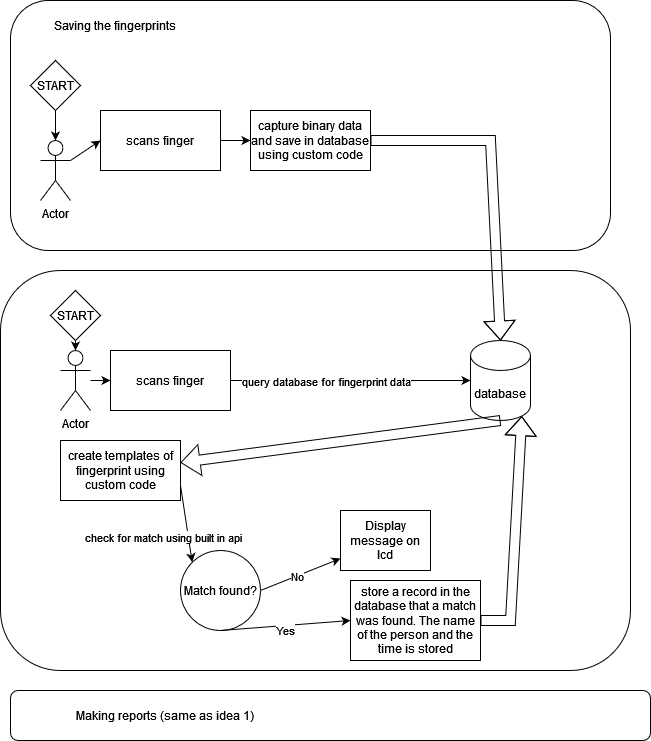

The diagram above was exported from draw.io. Its source (the exported page's mxGraphModel, read from the mxfile embedded in the PNG):
<mxGraphModel dx="1176" dy="859" grid="1" gridSize="10" guides="1" tooltips="1" connect="1" arrows="1" fold="1" page="1" pageScale="1" pageWidth="850" pageHeight="1100" math="0" shadow="0">
  <root>
    <mxCell id="0" />
    <mxCell id="1" parent="0" />
    <mxCell id="YdN0QXfYMCDDwg9dq39K-2" value="" style="rounded=1;whiteSpace=wrap;html=1;" vertex="1" parent="1">
      <mxGeometry x="140" y="300" width="630" height="400" as="geometry" />
    </mxCell>
    <mxCell id="YdN0QXfYMCDDwg9dq39K-1" value="Actor" style="shape=umlActor;verticalLabelPosition=bottom;verticalAlign=top;html=1;outlineConnect=0;" vertex="1" parent="1">
      <mxGeometry x="200" y="380" width="30" height="60" as="geometry" />
    </mxCell>
    <mxCell id="YdN0QXfYMCDDwg9dq39K-5" style="edgeStyle=orthogonalEdgeStyle;rounded=0;orthogonalLoop=1;jettySize=auto;html=1;exitX=0.5;exitY=1;exitDx=0;exitDy=0;entryX=0.5;entryY=0;entryDx=0;entryDy=0;entryPerimeter=0;" edge="1" parent="1" source="YdN0QXfYMCDDwg9dq39K-3" target="YdN0QXfYMCDDwg9dq39K-1">
      <mxGeometry relative="1" as="geometry" />
    </mxCell>
    <mxCell id="YdN0QXfYMCDDwg9dq39K-3" value="&lt;div&gt;START&lt;/div&gt;" style="rhombus;whiteSpace=wrap;html=1;" vertex="1" parent="1">
      <mxGeometry x="190" y="320" width="50" height="50" as="geometry" />
    </mxCell>
    <mxCell id="YdN0QXfYMCDDwg9dq39K-6" value="" style="endArrow=classic;html=1;rounded=0;" edge="1" parent="1" source="YdN0QXfYMCDDwg9dq39K-1" target="YdN0QXfYMCDDwg9dq39K-7">
      <mxGeometry width="50" height="50" relative="1" as="geometry">
        <mxPoint x="370" y="510" as="sourcePoint" />
        <mxPoint x="420" y="460" as="targetPoint" />
      </mxGeometry>
    </mxCell>
    <mxCell id="YdN0QXfYMCDDwg9dq39K-7" value="scans finger" style="rounded=0;whiteSpace=wrap;html=1;" vertex="1" parent="1">
      <mxGeometry x="250" y="380" width="120" height="60" as="geometry" />
    </mxCell>
    <mxCell id="YdN0QXfYMCDDwg9dq39K-9" value="" style="rounded=1;whiteSpace=wrap;html=1;" vertex="1" parent="1">
      <mxGeometry x="150" y="720" width="640" height="50" as="geometry" />
    </mxCell>
    <mxCell id="YdN0QXfYMCDDwg9dq39K-10" value="&lt;div&gt;database&lt;/div&gt;" style="shape=cylinder3;whiteSpace=wrap;html=1;boundedLbl=1;backgroundOutline=1;size=15;" vertex="1" parent="1">
      <mxGeometry x="610" y="370" width="60" height="80" as="geometry" />
    </mxCell>
    <mxCell id="YdN0QXfYMCDDwg9dq39K-11" value="" style="endArrow=classic;html=1;rounded=0;exitX=1;exitY=0.5;exitDx=0;exitDy=0;entryX=0;entryY=0.5;entryDx=0;entryDy=0;entryPerimeter=0;" edge="1" parent="1" source="YdN0QXfYMCDDwg9dq39K-7" target="YdN0QXfYMCDDwg9dq39K-10">
      <mxGeometry width="50" height="50" relative="1" as="geometry">
        <mxPoint x="360" y="760" as="sourcePoint" />
        <mxPoint x="410" y="710" as="targetPoint" />
        <Array as="points" />
      </mxGeometry>
    </mxCell>
    <mxCell id="YdN0QXfYMCDDwg9dq39K-12" value="query database for fingerprint data" style="edgeLabel;html=1;align=center;verticalAlign=middle;resizable=0;points=[];" vertex="1" connectable="0" parent="YdN0QXfYMCDDwg9dq39K-11">
      <mxGeometry x="-0.0005" y="-1" relative="1" as="geometry">
        <mxPoint x="-25" y="-1" as="offset" />
      </mxGeometry>
    </mxCell>
    <mxCell id="YdN0QXfYMCDDwg9dq39K-13" value="" style="shape=flexArrow;endArrow=classic;html=1;rounded=0;exitX=0.5;exitY=1;exitDx=0;exitDy=0;exitPerimeter=0;" edge="1" parent="1" source="YdN0QXfYMCDDwg9dq39K-10">
      <mxGeometry width="50" height="50" relative="1" as="geometry">
        <mxPoint x="360" y="760" as="sourcePoint" />
        <mxPoint x="320" y="492.1052631578948" as="targetPoint" />
      </mxGeometry>
    </mxCell>
    <mxCell id="YdN0QXfYMCDDwg9dq39K-17" value="create templates of fingerprint using custom code" style="rounded=0;whiteSpace=wrap;html=1;" vertex="1" parent="1">
      <mxGeometry x="200" y="470" width="120" height="60" as="geometry" />
    </mxCell>
    <mxCell id="YdN0QXfYMCDDwg9dq39K-19" value="" style="endArrow=classic;html=1;rounded=0;exitX=1;exitY=0.75;exitDx=0;exitDy=0;entryX=0;entryY=0;entryDx=0;entryDy=0;" edge="1" parent="1" source="YdN0QXfYMCDDwg9dq39K-17" target="YdN0QXfYMCDDwg9dq39K-20">
      <mxGeometry width="50" height="50" relative="1" as="geometry">
        <mxPoint x="360" y="760" as="sourcePoint" />
        <mxPoint x="530" y="520" as="targetPoint" />
      </mxGeometry>
    </mxCell>
    <mxCell id="YdN0QXfYMCDDwg9dq39K-21" value="check for match using built in api" style="edgeLabel;html=1;align=center;verticalAlign=middle;resizable=0;points=[];" vertex="1" connectable="0" parent="YdN0QXfYMCDDwg9dq39K-19">
      <mxGeometry x="0.125" y="-5" relative="1" as="geometry">
        <mxPoint x="-19" y="7" as="offset" />
      </mxGeometry>
    </mxCell>
    <mxCell id="YdN0QXfYMCDDwg9dq39K-20" value="Match found?" style="ellipse;whiteSpace=wrap;html=1;aspect=fixed;" vertex="1" parent="1">
      <mxGeometry x="320" y="580" width="80" height="80" as="geometry" />
    </mxCell>
    <mxCell id="YdN0QXfYMCDDwg9dq39K-22" value="" style="endArrow=classic;html=1;rounded=0;exitX=1;exitY=0.5;exitDx=0;exitDy=0;" edge="1" parent="1" source="YdN0QXfYMCDDwg9dq39K-20" target="YdN0QXfYMCDDwg9dq39K-23">
      <mxGeometry width="50" height="50" relative="1" as="geometry">
        <mxPoint x="360" y="760" as="sourcePoint" />
        <mxPoint x="410" y="710" as="targetPoint" />
      </mxGeometry>
    </mxCell>
    <mxCell id="YdN0QXfYMCDDwg9dq39K-24" value="&lt;div&gt;No&lt;/div&gt;" style="edgeLabel;html=1;align=center;verticalAlign=middle;resizable=0;points=[];" vertex="1" connectable="0" parent="YdN0QXfYMCDDwg9dq39K-22">
      <mxGeometry x="-0.1111" relative="1" as="geometry">
        <mxPoint as="offset" />
      </mxGeometry>
    </mxCell>
    <mxCell id="YdN0QXfYMCDDwg9dq39K-23" value="Display message on lcd" style="rounded=0;whiteSpace=wrap;html=1;" vertex="1" parent="1">
      <mxGeometry x="480" y="540" width="90" height="60" as="geometry" />
    </mxCell>
    <mxCell id="YdN0QXfYMCDDwg9dq39K-25" value="store a record in the database that a match was found. The name of the person and the time is stored" style="rounded=0;whiteSpace=wrap;html=1;" vertex="1" parent="1">
      <mxGeometry x="490" y="610" width="130" height="80" as="geometry" />
    </mxCell>
    <mxCell id="YdN0QXfYMCDDwg9dq39K-26" value="" style="endArrow=classic;html=1;rounded=0;exitX=0.5;exitY=1;exitDx=0;exitDy=0;entryX=0;entryY=0.5;entryDx=0;entryDy=0;" edge="1" parent="1" source="YdN0QXfYMCDDwg9dq39K-20" target="YdN0QXfYMCDDwg9dq39K-25">
      <mxGeometry width="50" height="50" relative="1" as="geometry">
        <mxPoint x="360" y="580" as="sourcePoint" />
        <mxPoint x="410" y="530" as="targetPoint" />
      </mxGeometry>
    </mxCell>
    <mxCell id="YdN0QXfYMCDDwg9dq39K-27" value="&lt;div&gt;Yes&lt;/div&gt;" style="edgeLabel;html=1;align=center;verticalAlign=middle;resizable=0;points=[];" vertex="1" connectable="0" parent="YdN0QXfYMCDDwg9dq39K-26">
      <mxGeometry x="-0.0267" y="-4" relative="1" as="geometry">
        <mxPoint as="offset" />
      </mxGeometry>
    </mxCell>
    <mxCell id="YdN0QXfYMCDDwg9dq39K-28" value="" style="shape=flexArrow;endArrow=classic;html=1;rounded=0;exitX=1;exitY=0.5;exitDx=0;exitDy=0;entryX=0.855;entryY=1;entryDx=0;entryDy=-4.35;entryPerimeter=0;" edge="1" parent="1" source="YdN0QXfYMCDDwg9dq39K-25" target="YdN0QXfYMCDDwg9dq39K-10">
      <mxGeometry width="50" height="50" relative="1" as="geometry">
        <mxPoint x="360" y="580" as="sourcePoint" />
        <mxPoint x="410" y="530" as="targetPoint" />
        <Array as="points">
          <mxPoint x="650" y="650" />
        </Array>
      </mxGeometry>
    </mxCell>
    <mxCell id="YdN0QXfYMCDDwg9dq39K-30" value="Making reports (same as idea 1)" style="text;html=1;strokeColor=none;fillColor=none;align=center;verticalAlign=middle;whiteSpace=wrap;rounded=0;" vertex="1" parent="1">
      <mxGeometry x="150" y="730" width="310" height="30" as="geometry" />
    </mxCell>
    <mxCell id="YdN0QXfYMCDDwg9dq39K-32" value="" style="rounded=1;whiteSpace=wrap;html=1;" vertex="1" parent="1">
      <mxGeometry x="150" y="30" width="600" height="250" as="geometry" />
    </mxCell>
    <mxCell id="YdN0QXfYMCDDwg9dq39K-33" value="Saving the fingerprints" style="text;html=1;strokeColor=none;fillColor=none;align=center;verticalAlign=middle;whiteSpace=wrap;rounded=0;" vertex="1" parent="1">
      <mxGeometry x="180" y="40" width="150" height="30" as="geometry" />
    </mxCell>
    <mxCell id="YdN0QXfYMCDDwg9dq39K-34" value="START" style="rhombus;whiteSpace=wrap;html=1;" vertex="1" parent="1">
      <mxGeometry x="170" y="90" width="50" height="50" as="geometry" />
    </mxCell>
    <mxCell id="YdN0QXfYMCDDwg9dq39K-35" value="Actor" style="shape=umlActor;verticalLabelPosition=bottom;verticalAlign=top;html=1;outlineConnect=0;" vertex="1" parent="1">
      <mxGeometry x="180" y="170" width="30" height="60" as="geometry" />
    </mxCell>
    <mxCell id="YdN0QXfYMCDDwg9dq39K-36" value="" style="endArrow=classic;html=1;rounded=0;exitX=0.5;exitY=1;exitDx=0;exitDy=0;entryX=0.5;entryY=0;entryDx=0;entryDy=0;entryPerimeter=0;" edge="1" parent="1" source="YdN0QXfYMCDDwg9dq39K-34" target="YdN0QXfYMCDDwg9dq39K-35">
      <mxGeometry width="50" height="50" relative="1" as="geometry">
        <mxPoint x="390" y="390" as="sourcePoint" />
        <mxPoint x="440" y="340" as="targetPoint" />
      </mxGeometry>
    </mxCell>
    <mxCell id="YdN0QXfYMCDDwg9dq39K-37" value="" style="endArrow=classic;html=1;rounded=0;entryX=0;entryY=0.5;entryDx=0;entryDy=0;" edge="1" parent="1" source="YdN0QXfYMCDDwg9dq39K-35" target="YdN0QXfYMCDDwg9dq39K-38">
      <mxGeometry width="50" height="50" relative="1" as="geometry">
        <mxPoint x="390" y="390" as="sourcePoint" />
        <mxPoint x="440" y="340" as="targetPoint" />
      </mxGeometry>
    </mxCell>
    <mxCell id="YdN0QXfYMCDDwg9dq39K-38" value="scans finger" style="rounded=0;whiteSpace=wrap;html=1;" vertex="1" parent="1">
      <mxGeometry x="240" y="140" width="120" height="60" as="geometry" />
    </mxCell>
    <mxCell id="YdN0QXfYMCDDwg9dq39K-39" value="" style="endArrow=classic;html=1;rounded=0;exitX=1;exitY=0.5;exitDx=0;exitDy=0;" edge="1" parent="1" source="YdN0QXfYMCDDwg9dq39K-38" target="YdN0QXfYMCDDwg9dq39K-40">
      <mxGeometry width="50" height="50" relative="1" as="geometry">
        <mxPoint x="390" y="390" as="sourcePoint" />
        <mxPoint x="440" y="340" as="targetPoint" />
      </mxGeometry>
    </mxCell>
    <mxCell id="YdN0QXfYMCDDwg9dq39K-40" value="capture binary data and save in database using custom code" style="rounded=0;whiteSpace=wrap;html=1;" vertex="1" parent="1">
      <mxGeometry x="390" y="140" width="120" height="60" as="geometry" />
    </mxCell>
    <mxCell id="YdN0QXfYMCDDwg9dq39K-41" value="" style="shape=flexArrow;endArrow=classic;html=1;rounded=0;exitX=1;exitY=0.5;exitDx=0;exitDy=0;entryX=0.5;entryY=0;entryDx=0;entryDy=0;entryPerimeter=0;" edge="1" parent="1" source="YdN0QXfYMCDDwg9dq39K-40" target="YdN0QXfYMCDDwg9dq39K-10">
      <mxGeometry width="50" height="50" relative="1" as="geometry">
        <mxPoint x="390" y="390" as="sourcePoint" />
        <mxPoint x="440" y="340" as="targetPoint" />
        <Array as="points">
          <mxPoint x="630" y="170" />
        </Array>
      </mxGeometry>
    </mxCell>
  </root>
</mxGraphModel>